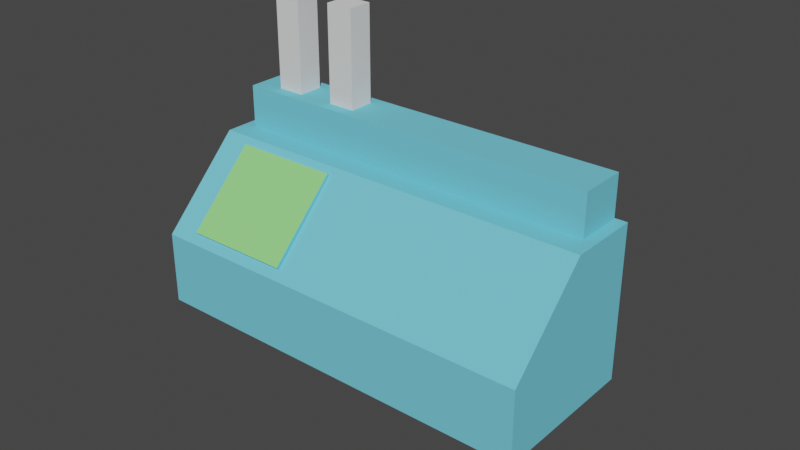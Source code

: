 # Source: labmachine.blend  (saved by Blender 2.82.7; exported with 4.5.12 LTS)
import bpy
from mathutils import Matrix  # noqa: F401  (used for matrix-valued properties, if any)

bpy.ops.wm.read_factory_settings(use_empty=True)
scene = bpy.context.scene
scene.name = 'Scene'

# ---- collections
col_collection = bpy.data.collections.new('Collection'); scene.collection.children.link(col_collection)

# ---- materials (node trees are filled in below, after node groups)
mat_material_001 = bpy.data.materials.new('Material.001')
mat_material_001.use_transparent_shadow = False
mat_material_003 = bpy.data.materials.new('Material.003')
mat_material_003.use_transparent_shadow = False

# ---- material node trees
mat_material_001.use_nodes = True; mat_material_001.node_tree.nodes.clear()
_N = mat_material_001.node_tree.nodes; _L = mat_material_001.node_tree.links
n0 = _N.new('ShaderNodeOutputMaterial'); n0.name = 'Material Output'; n0.location = (300, 300)
n1 = _N.new('ShaderNodeBsdfPrincipled'); n1.name = 'Principled BSDF'; n1.location = (10, 300)
n1.distribution = 'GGX'
n1.subsurface_method = 'BURLEY'
n1.inputs[0].default_value = (0.1754, 0.6344, 0.8, 1.0)
n1.inputs[3].default_value = 1.45
n1.inputs[13].default_value = 0.0
n1.inputs[27].default_value = (0.0, 0.0, 0.0, 1.0)
n1.inputs[28].default_value = 1.0
_L.new(n1.outputs[0], n0.inputs[0])
n0.is_active_output = True
mat_material_003.use_nodes = True; mat_material_003.node_tree.nodes.clear()
_N = mat_material_003.node_tree.nodes; _L = mat_material_003.node_tree.links
n0 = _N.new('ShaderNodeOutputMaterial'); n0.name = 'Material Output'; n0.location = (300, 300)
n1 = _N.new('ShaderNodeBsdfPrincipled'); n1.name = 'Principled BSDF'; n1.location = (10, 300)
n1.distribution = 'GGX'
n1.subsurface_method = 'BURLEY'
n1.inputs[0].default_value = (0.294, 0.8, 0.2385, 1.0)
n1.inputs[3].default_value = 1.45
n1.inputs[13].default_value = 0.0
n1.inputs[27].default_value = (0.0, 0.0, 0.0, 1.0)
n1.inputs[28].default_value = 1.0
_L.new(n1.outputs[0], n0.inputs[0])
n0.is_active_output = True

# ---- world
world_world = bpy.data.worlds.new('World'); scene.world = world_world
world_world.use_nodes = True; world_world.node_tree.nodes.clear()
_N = world_world.node_tree.nodes; _L = world_world.node_tree.links
n0 = _N.new('ShaderNodeOutputWorld'); n0.name = 'World Output'; n0.location = (300, 300)
n1 = _N.new('ShaderNodeBackground'); n1.name = 'Background'; n1.location = (10, 300)
n1.inputs[0].default_value = (0.05088, 0.05088, 0.05088, 1.0)
_L.new(n1.outputs[0], n0.inputs[0])
n0.is_active_output = True
world_world.color = (0.05088, 0.05088, 0.05088)
world_world.use_sun_shadow = False
world_world.sun_shadow_jitter_overblur = 0.0

# ---- meshes
me_cube_004 = bpy.data.meshes.new('Cube.004')
me_cube_004.from_pydata([(-1.0, -1.0, -1.0), (-1.0, -1.0, 1.0), (-1.0, 1.0, -1.0), (-1.0, 1.0, 1.0), (1.0, -1.0, -1.0), (1.0, -1.0, 1.0), (1.0, 1.0, -1.0), (1.0, 1.0, 1.0), (3.681, -1.0, -1.0), (3.681, -1.0, 1.0), (3.681, 1.0, -1.0), (3.681, 1.0, 1.0), (5.681, -1.0, -1.0), (5.681, -1.0, 1.0), (5.681, 1.0, -1.0), (5.681, 1.0, 1.0)], [], [(0, 1, 3, 2), (2, 3, 7, 6), (6, 7, 5, 4), (4, 5, 1, 0), (2, 6, 4, 0), (7, 3, 1, 5), (8, 9, 11, 10), (10, 11, 15, 14), (14, 15, 13, 12), (12, 13, 9, 8), (10, 14, 12, 8), (15, 11, 9, 13)])
_uv = me_cube_004.uv_layers.new(name='UVMap')
_uv.uv.foreach_set('vector', [0.375, 0.0, 0.625, 0.0, 0.625, 0.25, 0.375, 0.25, 0.375, 0.25, 0.625, 0.25, 0.625, 0.5, 0.375, 0.5, 0.375, 0.5, 0.625, 0.5, 0.625, 0.75, 0.375, 0.75, 0.375, 0.75, 0.625, 0.75, 0.625, 1.0, 0.375, 1.0, 0.125, 0.5, 0.375, 0.5, 0.375, 0.75, 0.125, 0.75, 0.625, 0.5, 0.875, 0.5, 0.875, 0.75, 0.625, 0.75, 0.375, 0.0, 0.625, 0.0, 0.625, 0.25, 0.375, 0.25, 0.375, 0.25, 0.625, 0.25, 0.625, 0.5, 0.375, 0.5, 0.375, 0.5, 0.625, 0.5, 0.625, 0.75, 0.375, 0.75, 0.375, 0.75, 0.625, 0.75, 0.625, 1.0, 0.375, 1.0, 0.125, 0.5, 0.375, 0.5, 0.375, 0.75, 0.125, 0.75, 0.625, 0.5, 0.875, 0.5, 0.875, 0.75, 0.625, 0.75])
me_cube_004.use_remesh_fix_poles = True
me_cube_004.use_remesh_preserve_attributes = False
me_cube_004.use_mirror_vertex_groups = False
me_cube_004.update()
me_cube_005 = bpy.data.meshes.new('Cube.005')
me_cube_005.from_pydata([(-1.0, -1.0, -1.0), (-1.0, -1.0, 1.0), (-1.0, 1.0, -1.0), (-1.0, 1.0, 1.0), (1.0, -1.0, -1.0), (1.0, -1.0, 1.0), (1.0, 1.0, -1.0), (1.0, 1.0, 1.0), (-1.581, 7.916, -2.274), (-1.581, 25.18, 0.006253), (-1.581, 7.64, 2.251), (5.844, 7.916, -2.274), (5.844, 25.18, 0.006253), (5.844, 7.64, 2.251), (-1.581, -0.333, -1.219), (-1.581, -0.4795, 1.178), (5.844, -0.4795, 1.178), (5.844, -0.333, -1.219), (-1.363, 6.112, 1.011), (-1.363, -2.66, 2.134), (-1.363, 11.46, 1.718), (-1.363, 2.69, 2.841), (5.626, 6.112, 1.011), (5.626, -2.66, 2.134), (5.626, 11.46, 1.718), (5.626, 2.69, 2.841)], [], [(0, 1, 3, 2), (2, 3, 7, 6), (6, 7, 5, 4), (2, 6, 4, 0), (7, 3, 1, 5), (13, 10, 15, 16), (9, 10, 13, 12), (8, 14, 15, 10, 9), (9, 12, 11, 8), (12, 13, 16, 17, 11), (16, 15, 14, 17), (11, 17, 14, 8), (18, 19, 21, 20), (20, 21, 25, 24), (24, 25, 23, 22), (22, 23, 19, 18), (20, 24, 22, 18), (25, 21, 19, 23)])
_uv = me_cube_005.uv_layers.new(name='UVMap')
_uv.uv.foreach_set('vector', [0.375, 0.0, 0.625, 0.0, 0.625, 0.25, 0.375, 0.25, 0.375, 0.25, 0.625, 0.25, 0.625, 0.5, 0.375, 0.5, 0.375, 0.5, 0.625, 0.5, 0.625, 0.75, 0.375, 0.75, 0.125, 0.5, 0.375, 0.5, 0.375, 0.75, 0.125, 0.75, 0.625, 0.5, 0.875, 0.5, 0.875, 0.75, 0.625, 0.75, 0.625, 0.5, 0.875, 0.5, 0.875, 0.6176, 0.625, 0.6176, 0.375, 0.25, 0.625, 0.25, 0.625, 0.5, 0.375, 0.5, 0.375, 0.0, 0.4926, 0.0, 0.625, 0.1324, 0.625, 0.25, 0.375, 0.25, 0.125, 0.5, 0.375, 0.5, 0.375, 0.75, 0.125, 0.75, 0.375, 0.5, 0.625, 0.5, 0.625, 0.6176, 0.4926, 0.75, 0.375, 0.75, 0.625, 0.6176, 0.875, 0.6176, 0.875, 0.75, 0.625, 0.75, 0.375, 0.75, 0.4926, 0.75, 0.4926, 1.0, 0.375, 1.0, 0.375, 0.0, 0.625, 0.0, 0.625, 0.25, 0.375, 0.25, 0.375, 0.25, 0.625, 0.25, 0.625, 0.5, 0.375, 0.5, 0.375, 0.5, 0.625, 0.5, 0.625, 0.75, 0.375, 0.75, 0.375, 0.75, 0.625, 0.75, 0.625, 1.0, 0.375, 1.0, 0.125, 0.5, 0.375, 0.5, 0.375, 0.75, 0.125, 0.75, 0.625, 0.5, 0.875, 0.5, 0.875, 0.75, 0.625, 0.75])
me_cube_005.materials.append(mat_material_001)
me_cube_005.use_remesh_fix_poles = True
me_cube_005.use_remesh_preserve_attributes = False
me_cube_005.use_mirror_vertex_groups = False
me_cube_005.update()
me_cube_006 = bpy.data.meshes.new('Cube.006')
me_cube_006.from_pydata([(-1.0, -1.0, -1.0), (-1.0, -1.0, 1.0), (1.0, -1.0, -1.0), (1.0, -1.0, 1.0)], [], [(2, 3, 1, 0)])
_uv = me_cube_006.uv_layers.new(name='UVMap')
_uv.uv.foreach_set('vector', [0.375, 0.75, 0.625, 0.75, 0.625, 1.0, 0.375, 1.0])
me_cube_006.materials.append(mat_material_003)
me_cube_006.use_remesh_fix_poles = True
me_cube_006.use_remesh_preserve_attributes = False
me_cube_006.use_mirror_vertex_groups = False
me_cube_006.update()

# ---- objects
ob_cube_003 = bpy.data.objects.new('Cube.003', me_cube_004)
ob_cube_004 = bpy.data.objects.new('Cube.004', me_cube_005)
ob_cube_001 = bpy.data.objects.new('Cube.001', me_cube_006)

# ---- transforms, parenting, visibility, modifiers, constraints
ob_cube_003.location = (-1.895, 0.6734, 1.903)
ob_cube_003.scale = (0.1786, 0.1628, 0.8757)
ob_cube_003.lineart.crease_threshold = 0.0
ob_cube_004.location = (-1.476, -0.4382, 0.4556)
ob_cube_004.rotation_euler = (-0.7933, -0.0, 0.0)
ob_cube_004.scale = (0.6925, 0.08127, 0.625)
ob_cube_004.lineart.crease_threshold = 0.0
ob_cube_001.location = (-1.476, -0.4382, 0.4556)
ob_cube_001.rotation_euler = (-0.7933, -0.0, 0.0)
ob_cube_001.scale = (0.6925, 0.08127, 0.625)
ob_cube_001.lineart.crease_threshold = 0.0

# ---- collection membership
col_collection.objects.link(ob_cube_003)
col_collection.objects.link(ob_cube_004)
col_collection.objects.link(ob_cube_001)

# ---- scene / render settings (as saved in the file)
scene.frame_start = 1; scene.frame_end = 250; scene.frame_set(1)
scene.render.engine = 'BLENDER_EEVEE_NEXT'
scene.cycles.use_denoising = False
scene.cycles.samples = 128
scene.cycles.sampling_pattern = 'TABULATED_SOBOL'
scene.cycles.use_adaptive_sampling = False
scene.cycles.use_light_tree = False
scene.view_settings.view_transform = 'Filmic'
bpy.context.view_layer.update()

# ---- added for rendering (the .blend has no active camera and no usable light): camera, sun
cam_auto = bpy.data.cameras.new('AutoCamera')
cam_auto.lens = 50.0
cam_auto.sensor_width = 36.0
cam_auto.clip_end = 1000.0
ob_auto_camera = bpy.data.objects.new('AutoCamera', cam_auto)
scene.collection.objects.link(ob_auto_camera)
ob_auto_camera.location = (7.41392, -8.56683, 6.32034)
ob_auto_camera.rotation_euler = (1.09748, -7.21219e-08, 0.694738)
scene.camera = ob_auto_camera
light_auto_sun = bpy.data.lights.new('AutoSun', 'SUN')
light_auto_sun.energy = 3.0
light_auto_sun.angle = 0.0523599
ob_auto_sun = bpy.data.objects.new('AutoSun', light_auto_sun)
scene.collection.objects.link(ob_auto_sun)
ob_auto_sun.rotation_euler = (0.872665, 0.174533, 0.523599)
bpy.context.view_layer.update()
